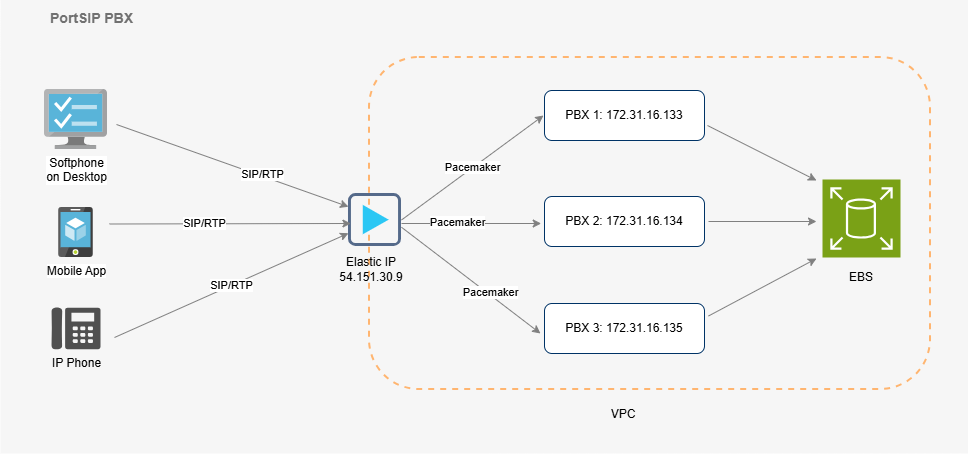

The diagram above was exported from draw.io. Its source (the exported page's mxGraphModel, read from the mxfile embedded in the PNG):
<mxGraphModel dx="2052" dy="1187" grid="1" gridSize="10" guides="1" tooltips="1" connect="1" arrows="1" fold="1" page="1" pageScale="1" pageWidth="1169" pageHeight="827" math="0" shadow="0">
  <root>
    <mxCell id="0" />
    <mxCell id="1" parent="0" />
    <mxCell id="zO_x_NdWFFt2dEbeEJt6-34" value="&lt;b&gt;PortSIP PBX&lt;/b&gt;" style="fillColor=#F6F6F6;strokeColor=none;shadow=0;gradientColor=none;fontSize=14;align=left;spacing=10;fontColor=#717171;9E9E9E;verticalAlign=top;spacingTop=-4;fontStyle=0;spacingLeft=40;html=1;" parent="1" vertex="1">
      <mxGeometry x="160" y="446.25" width="968" height="453.75" as="geometry" />
    </mxCell>
    <mxCell id="hSy1vJUWq9U5UV3u9UZl-47" value="" style="rounded=1;whiteSpace=wrap;html=1;strokeColor=#FFB570;dashed=1;fillColor=#f6f6f6;strokeWidth=2;" parent="1" vertex="1">
      <mxGeometry x="529" y="504" width="561" height="332" as="geometry" />
    </mxCell>
    <mxCell id="hSy1vJUWq9U5UV3u9UZl-48" value="Softphone&lt;br&gt;on Desktop" style="aspect=fixed;html=1;perimeter=none;align=center;shadow=0;dashed=0;image;fontSize=12;image=img/lib/mscae/TaskVM.svg;" parent="1" vertex="1">
      <mxGeometry x="204" y="536" width="63" height="60" as="geometry" />
    </mxCell>
    <mxCell id="hSy1vJUWq9U5UV3u9UZl-49" value="Mobile App" style="aspect=fixed;html=1;perimeter=none;align=center;shadow=0;dashed=0;image;fontSize=12;image=img/lib/mscae/App_Service_Mobile_App.svg;" parent="1" vertex="1">
      <mxGeometry x="218.2499999999999" y="654" width="34.5" height="50" as="geometry" />
    </mxCell>
    <mxCell id="hSy1vJUWq9U5UV3u9UZl-50" value="PBX 1:&amp;nbsp;172.31.16.133" style="rounded=1;whiteSpace=wrap;html=1;strokeColor=#003366;" parent="1" vertex="1">
      <mxGeometry x="704" y="537" width="160" height="50" as="geometry" />
    </mxCell>
    <mxCell id="hSy1vJUWq9U5UV3u9UZl-51" value="PBX 2:&amp;nbsp;172.31.16.134" style="rounded=1;whiteSpace=wrap;html=1;strokeColor=#003366;" parent="1" vertex="1">
      <mxGeometry x="704" y="643" width="160" height="50" as="geometry" />
    </mxCell>
    <mxCell id="hSy1vJUWq9U5UV3u9UZl-52" value="PBX 3:&amp;nbsp;172.31.16.135" style="rounded=1;whiteSpace=wrap;html=1;strokeColor=#003366;" parent="1" vertex="1">
      <mxGeometry x="704" y="750" width="160" height="50" as="geometry" />
    </mxCell>
    <mxCell id="hSy1vJUWq9U5UV3u9UZl-53" style="edgeStyle=elbowEdgeStyle;rounded=0;orthogonalLoop=1;jettySize=auto;html=1;entryX=-0.007;entryY=0.52;entryDx=0;entryDy=0;entryPerimeter=0;elbow=vertical;strokeColor=#808080;" parent="1" edge="1">
      <mxGeometry relative="1" as="geometry">
        <mxPoint x="700.685" y="669.5" as="targetPoint" />
        <mxPoint x="561" y="670" as="sourcePoint" />
      </mxGeometry>
    </mxCell>
    <mxCell id="hSy1vJUWq9U5UV3u9UZl-54" value="Pacemaker" style="edgeLabel;html=1;align=center;verticalAlign=middle;resizable=0;points=[];" parent="hSy1vJUWq9U5UV3u9UZl-53" vertex="1" connectable="0">
      <mxGeometry x="-0.2096" y="2" relative="1" as="geometry">
        <mxPoint as="offset" />
      </mxGeometry>
    </mxCell>
    <mxCell id="hSy1vJUWq9U5UV3u9UZl-55" value="" style="shape=image;verticalLabelPosition=bottom;labelBackgroundColor=#ffffff;verticalAlign=top;aspect=fixed;imageAspect=0;image=data:image/svg+xml,(base64 omitted: 2736 chars);spacingTop=2;" parent="1" vertex="1">
      <mxGeometry x="508" y="640" width="53" height="53" as="geometry" />
    </mxCell>
    <mxCell id="hSy1vJUWq9U5UV3u9UZl-56" value="Pacemaker" style="rounded=0;orthogonalLoop=1;jettySize=auto;html=1;elbow=vertical;strokeColor=#808080;exitX=1;exitY=0.5;exitDx=0;exitDy=0;" parent="1" source="hSy1vJUWq9U5UV3u9UZl-55" edge="1">
      <mxGeometry relative="1" as="geometry">
        <mxPoint x="703" y="562" as="targetPoint" />
        <mxPoint x="570" y="670" as="sourcePoint" />
      </mxGeometry>
    </mxCell>
    <mxCell id="hSy1vJUWq9U5UV3u9UZl-57" style="rounded=0;orthogonalLoop=1;jettySize=auto;html=1;elbow=vertical;strokeColor=#808080;exitX=1;exitY=0.75;exitDx=0;exitDy=0;" parent="1" edge="1">
      <mxGeometry relative="1" as="geometry">
        <mxPoint x="700" y="780" as="targetPoint" />
        <mxPoint x="561" y="673.75" as="sourcePoint" />
      </mxGeometry>
    </mxCell>
    <mxCell id="hSy1vJUWq9U5UV3u9UZl-58" value="Pacemaker" style="edgeLabel;html=1;align=center;verticalAlign=middle;resizable=0;points=[];" parent="hSy1vJUWq9U5UV3u9UZl-57" vertex="1" connectable="0">
      <mxGeometry x="0.2523" y="2" relative="1" as="geometry">
        <mxPoint as="offset" />
      </mxGeometry>
    </mxCell>
    <mxCell id="hSy1vJUWq9U5UV3u9UZl-59" value="IP Phone&lt;br&gt;" style="pointerEvents=1;shadow=0;dashed=0;html=1;strokeColor=none;fillColor=#505050;labelPosition=center;verticalLabelPosition=bottom;verticalAlign=top;outlineConnect=0;align=center;shape=mxgraph.office.devices.phone_digital;" parent="1" vertex="1">
      <mxGeometry x="211" y="754" width="49" height="42" as="geometry" />
    </mxCell>
    <mxCell id="hSy1vJUWq9U5UV3u9UZl-60" value="SIP/RTP" style="rounded=0;orthogonalLoop=1;jettySize=auto;html=1;elbow=vertical;strokeColor=#808080;entryX=0;entryY=0.75;entryDx=0;entryDy=0;" parent="1" target="hSy1vJUWq9U5UV3u9UZl-55" edge="1">
      <mxGeometry relative="1" as="geometry">
        <mxPoint x="440" y="696" as="targetPoint" />
        <mxPoint x="274" y="784" as="sourcePoint" />
      </mxGeometry>
    </mxCell>
    <mxCell id="hSy1vJUWq9U5UV3u9UZl-61" style="rounded=0;orthogonalLoop=1;jettySize=auto;html=1;elbow=vertical;strokeColor=#808080;entryX=0;entryY=0.25;entryDx=0;entryDy=0;" parent="1" target="hSy1vJUWq9U5UV3u9UZl-55" edge="1">
      <mxGeometry relative="1" as="geometry">
        <mxPoint x="440" y="646" as="targetPoint" />
        <mxPoint x="276" y="571" as="sourcePoint" />
      </mxGeometry>
    </mxCell>
    <mxCell id="hSy1vJUWq9U5UV3u9UZl-62" value="SIP/RTP" style="edgeLabel;html=1;align=center;verticalAlign=middle;resizable=0;points=[];" parent="hSy1vJUWq9U5UV3u9UZl-61" vertex="1" connectable="0">
      <mxGeometry x="0.2523" y="2" relative="1" as="geometry">
        <mxPoint as="offset" />
      </mxGeometry>
    </mxCell>
    <mxCell id="hSy1vJUWq9U5UV3u9UZl-63" style="edgeStyle=elbowEdgeStyle;rounded=0;orthogonalLoop=1;jettySize=auto;html=1;elbow=vertical;strokeColor=#808080;entryX=0.362;entryY=0.493;entryDx=0;entryDy=0;entryPerimeter=0;" parent="1" target="zO_x_NdWFFt2dEbeEJt6-34" edge="1">
      <mxGeometry relative="1" as="geometry">
        <mxPoint x="442" y="670" as="targetPoint" />
        <mxPoint x="269" y="670.5" as="sourcePoint" />
        <Array as="points">
          <mxPoint x="274" y="670" />
        </Array>
      </mxGeometry>
    </mxCell>
    <mxCell id="hSy1vJUWq9U5UV3u9UZl-64" value="SIP/RTP" style="edgeLabel;html=1;align=center;verticalAlign=middle;resizable=0;points=[];" parent="hSy1vJUWq9U5UV3u9UZl-63" vertex="1" connectable="0">
      <mxGeometry x="-0.2141" y="1" relative="1" as="geometry">
        <mxPoint as="offset" />
      </mxGeometry>
    </mxCell>
    <mxCell id="hSy1vJUWq9U5UV3u9UZl-65" value="" style="sketch=0;points=[[0,0,0],[0.25,0,0],[0.5,0,0],[0.75,0,0],[1,0,0],[0,1,0],[0.25,1,0],[0.5,1,0],[0.75,1,0],[1,1,0],[0,0.25,0],[0,0.5,0],[0,0.75,0],[1,0.25,0],[1,0.5,0],[1,0.75,0]];outlineConnect=0;fontColor=#232F3E;fillColor=#7AA116;strokeColor=#ffffff;dashed=0;verticalLabelPosition=bottom;verticalAlign=top;align=center;html=1;fontSize=12;fontStyle=0;aspect=fixed;shape=mxgraph.aws4.resourceIcon;resIcon=mxgraph.aws4.elastic_block_store;" parent="1" vertex="1">
      <mxGeometry x="982" y="626" width="78" height="78" as="geometry" />
    </mxCell>
    <mxCell id="hSy1vJUWq9U5UV3u9UZl-66" style="rounded=0;orthogonalLoop=1;jettySize=auto;html=1;elbow=vertical;strokeColor=#808080;" parent="1" edge="1">
      <mxGeometry relative="1" as="geometry">
        <mxPoint x="976" y="627" as="targetPoint" />
        <mxPoint x="867" y="572" as="sourcePoint" />
      </mxGeometry>
    </mxCell>
    <mxCell id="hSy1vJUWq9U5UV3u9UZl-67" style="edgeStyle=elbowEdgeStyle;rounded=0;orthogonalLoop=1;jettySize=auto;html=1;entryX=-0.007;entryY=0.52;entryDx=0;entryDy=0;entryPerimeter=0;elbow=vertical;strokeColor=#808080;exitX=1;exitY=0.5;exitDx=0;exitDy=0;" parent="1" edge="1">
      <mxGeometry relative="1" as="geometry">
        <mxPoint x="976.0049999999999" y="667.5" as="targetPoint" />
        <mxPoint x="868" y="668" as="sourcePoint" />
        <Array as="points" />
      </mxGeometry>
    </mxCell>
    <mxCell id="hSy1vJUWq9U5UV3u9UZl-68" value="" style="rounded=0;orthogonalLoop=1;jettySize=auto;html=1;elbow=vertical;strokeColor=#808080;exitX=1;exitY=0.25;exitDx=0;exitDy=0;" parent="1" edge="1">
      <mxGeometry relative="1" as="geometry">
        <mxPoint x="976" y="705" as="targetPoint" />
        <mxPoint x="868" y="762.5" as="sourcePoint" />
      </mxGeometry>
    </mxCell>
    <mxCell id="hSy1vJUWq9U5UV3u9UZl-69" value="EBS" style="text;strokeColor=none;align=center;fillColor=none;html=1;verticalAlign=middle;whiteSpace=wrap;rounded=0;" parent="1" vertex="1">
      <mxGeometry x="991" y="709" width="60" height="30" as="geometry" />
    </mxCell>
    <mxCell id="hSy1vJUWq9U5UV3u9UZl-70" value="Elastic IP 54.151.30.9" style="text;strokeColor=none;align=center;fillColor=none;html=1;verticalAlign=middle;whiteSpace=wrap;rounded=0;" parent="1" vertex="1">
      <mxGeometry x="501" y="701" width="60" height="30" as="geometry" />
    </mxCell>
    <mxCell id="hSy1vJUWq9U5UV3u9UZl-74" value="VPC" style="text;strokeColor=none;align=center;fillColor=none;html=1;verticalAlign=middle;whiteSpace=wrap;rounded=0;" parent="1" vertex="1">
      <mxGeometry x="753" y="846" width="60" height="30" as="geometry" />
    </mxCell>
  </root>
</mxGraphModel>